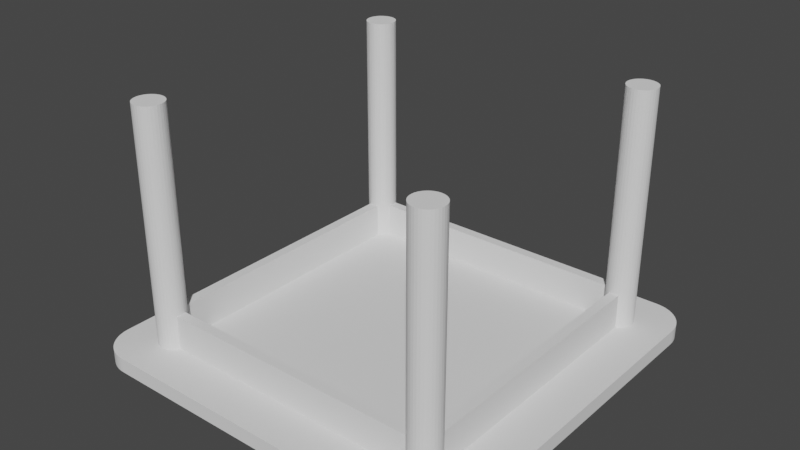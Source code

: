 # Source: blend.blend  (saved by Blender 2.83.20; exported with 4.5.12 LTS)
import bpy
from mathutils import Matrix  # noqa: F401  (used for matrix-valued properties, if any)

bpy.ops.wm.read_factory_settings(use_empty=True)
scene = bpy.context.scene
scene.name = 'Scene'

# ---- collections
col_collection = bpy.data.collections.new('Collection'); scene.collection.children.link(col_collection)

# ---- world
world_world = bpy.data.worlds.new('World'); scene.world = world_world
world_world.use_nodes = True; world_world.node_tree.nodes.clear()
_N = world_world.node_tree.nodes; _L = world_world.node_tree.links
n0 = _N.new('ShaderNodeOutputWorld'); n0.name = 'World Output'; n0.location = (300, 300)
n1 = _N.new('ShaderNodeBackground'); n1.name = 'Background'; n1.location = (10, 300)
n1.inputs[0].default_value = (0.05088, 0.05088, 0.05088, 1.0)
_L.new(n1.outputs[0], n0.inputs[0])
n0.is_active_output = True
world_world.color = (0.05088, 0.05088, 0.05088)
world_world.use_sun_shadow = False
world_world.sun_shadow_jitter_overblur = 0.0

# ---- meshes
me_006 = bpy.data.meshes.new('平面.006')
me_006.from_pydata([(-0.8232, -1.0, 0.0), (-1.0, -0.8232, 0.0), (-0.8406, -0.9991, 0.0), (-0.8577, -0.9966, 0.0), (-0.8745, -0.9924, 0.0), (-0.8909, -0.9865, 0.0), (-0.9066, -0.9791, 0.0), (-0.9214, -0.9702, 0.0), (-0.9354, -0.9599, 0.0), (-0.9482, -0.9482, 0.0), (-0.9599, -0.9354, 0.0), (-0.9702, -0.9214, 0.0), (-0.9791, -0.9066, 0.0), (-0.9865, -0.8909, 0.0), (-0.9924, -0.8745, 0.0), (-0.9966, -0.8577, 0.0), (-0.9991, -0.8406, 0.0), (1.0, -0.8232, 0.0), (0.8232, -1.0, 0.0), (0.9991, -0.8406, 0.0), (0.9966, -0.8577, 0.0), (0.9924, -0.8745, 0.0), (0.9865, -0.8909, 0.0), (0.9791, -0.9066, 0.0), (0.9702, -0.9214, 0.0), (0.9599, -0.9354, 0.0), (0.9482, -0.9482, 0.0), (0.9354, -0.9599, 0.0), (0.9214, -0.9702, 0.0), (0.9066, -0.9791, 0.0), (0.8909, -0.9865, 0.0), (0.8745, -0.9924, 0.0), (0.8577, -0.9966, 0.0), (0.8406, -0.9991, 0.0), (-1.0, 0.8232, 0.0), (-0.8232, 1.0, 0.0), (-0.9991, 0.8406, 0.0), (-0.9966, 0.8577, 0.0), (-0.9924, 0.8745, 0.0), (-0.9865, 0.8909, 0.0), (-0.9791, 0.9066, 0.0), (-0.9702, 0.9214, 0.0), (-0.9599, 0.9354, 0.0), (-0.9482, 0.9482, 0.0), (-0.9354, 0.9599, 0.0), (-0.9214, 0.9702, 0.0), (-0.9066, 0.9791, 0.0), (-0.8909, 0.9865, 0.0), (-0.8745, 0.9924, 0.0), (-0.8577, 0.9966, 0.0), (-0.8406, 0.9991, 0.0), (0.8232, 1.0, 0.0), (1.0, 0.8232, 0.0), (0.8406, 0.9991, 0.0), (0.8577, 0.9966, 0.0), (0.8745, 0.9924, 0.0), (0.8909, 0.9865, 0.0), (0.9066, 0.9791, 0.0), (0.9214, 0.9702, 0.0), (0.9354, 0.9599, 0.0), (0.9482, 0.9482, 0.0), (0.9599, 0.9354, 0.0), (0.9702, 0.9214, 0.0), (0.9791, 0.9066, 0.0), (0.9865, 0.8909, 0.0), (0.9924, 0.8745, 0.0), (0.9966, 0.8577, 0.0), (0.9991, 0.8406, 0.0), (-1.0, -0.8232, 15.0), (-0.8232, -1.0, 15.0), (-0.9991, -0.8406, 15.0), (-0.9966, -0.8577, 15.0), (-0.9924, -0.8745, 15.0), (-0.9865, -0.8909, 15.0), (-0.9791, -0.9066, 15.0), (-0.9702, -0.9214, 15.0), (-0.9599, -0.9354, 15.0), (-0.9482, -0.9482, 15.0), (-0.9354, -0.9599, 15.0), (-0.9214, -0.9702, 15.0), (-0.9066, -0.9791, 15.0), (-0.8909, -0.9865, 15.0), (-0.8745, -0.9924, 15.0), (-0.8577, -0.9966, 15.0), (-0.8406, -0.9991, 15.0), (0.8232, -1.0, 15.0), (1.0, -0.8232, 15.0), (0.8406, -0.9991, 15.0), (0.8577, -0.9966, 15.0), (0.8745, -0.9924, 15.0), (0.8909, -0.9865, 15.0), (0.9066, -0.9791, 15.0), (0.9214, -0.9702, 15.0), (0.9354, -0.9599, 15.0), (0.9482, -0.9482, 15.0), (0.9599, -0.9354, 15.0), (0.9702, -0.9214, 15.0), (0.9791, -0.9066, 15.0), (0.9865, -0.8909, 15.0), (0.9924, -0.8745, 15.0), (0.9966, -0.8577, 15.0), (0.9991, -0.8406, 15.0), (-0.8232, 1.0, 15.0), (-1.0, 0.8232, 15.0), (-0.8406, 0.9991, 15.0), (-0.8577, 0.9966, 15.0), (-0.8745, 0.9924, 15.0), (-0.8909, 0.9865, 15.0), (-0.9066, 0.9791, 15.0), (-0.9214, 0.9702, 15.0), (-0.9354, 0.9599, 15.0), (-0.9482, 0.9482, 15.0), (-0.9599, 0.9354, 15.0), (-0.9702, 0.9214, 15.0), (-0.9791, 0.9066, 15.0), (-0.9865, 0.8909, 15.0), (-0.9924, 0.8745, 15.0), (-0.9966, 0.8577, 15.0), (-0.9991, 0.8406, 15.0), (1.0, 0.8232, 15.0), (0.8232, 1.0, 15.0), (0.9991, 0.8406, 15.0), (0.9966, 0.8577, 15.0), (0.9924, 0.8745, 15.0), (0.9865, 0.8909, 15.0), (0.9791, 0.9066, 15.0), (0.9702, 0.9214, 15.0), (0.9599, 0.9354, 15.0), (0.9482, 0.9482, 15.0), (0.9354, 0.9599, 15.0), (0.9214, 0.9702, 15.0), (0.9066, 0.9791, 15.0), (0.8909, 0.9865, 15.0), (0.8745, 0.9924, 15.0), (0.8577, 0.9966, 15.0), (0.8406, 0.9991, 15.0)], [], [(0, 18, 85, 69), (68, 70, 71, 72, 73, 74, 75, 76, 77, 78, 79, 80, 81, 82, 83, 84, 69, 85, 87, 88, 89, 90, 91, 92, 93, 94, 95, 96, 97, 98, 99, 100, 101, 86, 119, 121, 122, 123, 124, 125, 126, 127, 128, 129, 130, 131, 132, 133, 134, 135, 120, 102, 104, 105, 106, 107, 108, 109, 110, 111, 112, 113, 114, 115, 116, 117, 118, 103), (17, 52, 119, 86), (51, 35, 102, 120), (0, 2, 3, 4, 5, 6, 7, 8, 9, 10, 11, 12, 13, 14, 15, 16, 1, 34, 36, 37, 38, 39, 40, 41, 42, 43, 44, 45, 46, 47, 48, 49, 50, 35, 51, 53, 54, 55, 56, 57, 58, 59, 60, 61, 62, 63, 64, 65, 66, 67, 52, 17, 19, 20, 21, 22, 23, 24, 25, 26, 27, 28, 29, 30, 31, 32, 33, 18), (34, 103, 118, 36), (36, 118, 117, 37), (37, 117, 116, 38), (38, 116, 115, 39), (39, 115, 114, 40), (40, 114, 113, 41), (41, 113, 112, 42), (42, 112, 111, 43), (43, 111, 110, 44), (44, 110, 109, 45), (45, 109, 108, 46), (46, 108, 107, 47), (47, 107, 106, 48), (48, 106, 105, 49), (49, 105, 104, 50), (50, 104, 102, 35), (119, 52, 67, 121), (121, 67, 66, 122), (122, 66, 65, 123), (123, 65, 64, 124), (124, 64, 63, 125), (125, 63, 62, 126), (126, 62, 61, 127), (127, 61, 60, 128), (128, 60, 59, 129), (129, 59, 58, 130), (130, 58, 57, 131), (131, 57, 56, 132), (132, 56, 55, 133), (133, 55, 54, 134), (134, 54, 53, 135), (135, 53, 51, 120), (17, 86, 101, 19), (19, 101, 100, 20), (20, 100, 99, 21), (21, 99, 98, 22), (22, 98, 97, 23), (23, 97, 96, 24), (24, 96, 95, 25), (25, 95, 94, 26), (26, 94, 93, 27), (27, 93, 92, 28), (28, 92, 91, 29), (29, 91, 90, 30), (30, 90, 89, 31), (31, 89, 88, 32), (32, 88, 87, 33), (33, 87, 85, 18), (68, 1, 16, 70), (70, 16, 15, 71), (71, 15, 14, 72), (72, 14, 13, 73), (73, 13, 12, 74), (74, 12, 11, 75), (75, 11, 10, 76), (76, 10, 9, 77), (77, 9, 8, 78), (78, 8, 7, 79), (79, 7, 6, 80), (80, 6, 5, 81), (81, 5, 4, 82), (82, 4, 3, 83), (83, 3, 2, 84), (84, 2, 0, 69), (34, 1, 68, 103)])
_uv = me_006.uv_layers.new(name='UV 贴图')
_uv.uv.foreach_set('vector', [0.08839, 0.0, 0.9116, 0.0, 0.9116, 0.0, 0.08839, 0.0, 0.0, 0.08839, 0.0001419, 0.07972, 0.0005661, 0.07114, 0.001269, 0.06273, 0.002243, 0.05456, 0.003479, 0.04672, 0.004965, 0.03928, 0.006688, 0.03232, 0.008629, 0.008629, 0.03232, 0.006688, 0.03928, 0.004965, 0.04672, 0.003479, 0.05456, 0.002243, 0.06273, 0.001269, 0.07114, 0.0005661, 0.07972, 0.0001419, 0.08839, 0.0, 0.9116, 0.0, 0.9203, 0.0001419, 0.9289, 0.0005661, 0.9373, 0.001269, 0.9454, 0.002243, 0.9533, 0.003479, 0.9607, 0.004965, 0.9677, 0.006688, 0.9914, 0.008629, 0.9933, 0.03232, 0.995, 0.03928, 0.9965, 0.04672, 0.9978, 0.05456, 0.9987, 0.06273, 0.9994, 0.07114, 0.9999, 0.07972, 1.0, 0.08839, 1.0, 0.9116, 0.9999, 0.9203, 0.9994, 0.9289, 0.9987, 0.9373, 0.9978, 0.9454, 0.9965, 0.9533, 0.995, 0.9607, 0.9933, 0.9677, 0.9914, 0.9914, 0.9677, 0.9933, 0.9607, 0.995, 0.9533, 0.9965, 0.9454, 0.9978, 0.9373, 0.9987, 0.9289, 0.9994, 0.9203, 0.9999, 0.9116, 1.0, 0.08839, 1.0, 0.07972, 0.9999, 0.07114, 0.9994, 0.06273, 0.9987, 0.05456, 0.9978, 0.04672, 0.9965, 0.03928, 0.995, 0.03232, 0.9933, 0.008629, 0.9914, 0.006688, 0.9677, 0.004965, 0.9607, 0.003479, 0.9533, 0.002243, 0.9454, 0.001269, 0.9373, 0.0005661, 0.9289, 0.0001419, 0.9203, 0.0, 0.9116, 1.0, 0.08839, 1.0, 0.9116, 1.0, 0.9116, 1.0, 0.08839, 0.9116, 1.0, 0.08839, 1.0, 0.08839, 1.0, 0.9116, 1.0, 0.08839, 0.0, 0.07972, 0.0001419, 0.07114, 0.0005661, 0.06273, 0.001269, 0.05456, 0.002243, 0.04672, 0.003479, 0.03928, 0.004965, 0.03232, 0.006688, 0.008629, 0.008629, 0.006688, 0.03232, 0.004965, 0.03928, 0.003479, 0.04672, 0.002243, 0.05456, 0.001269, 0.06273, 0.0005661, 0.07114, 0.0001419, 0.07972, 0.0, 0.08839, 0.0, 0.9116, 0.0001419, 0.9203, 0.0005661, 0.9289, 0.001269, 0.9373, 0.002243, 0.9454, 0.003479, 0.9533, 0.004965, 0.9607, 0.006688, 0.9677, 0.008629, 0.9914, 0.03232, 0.9933, 0.03928, 0.995, 0.04672, 0.9965, 0.05456, 0.9978, 0.06273, 0.9987, 0.07114, 0.9994, 0.07972, 0.9999, 0.08839, 1.0, 0.9116, 1.0, 0.9203, 0.9999, 0.9289, 0.9994, 0.9373, 0.9987, 0.9454, 0.9978, 0.9533, 0.9965, 0.9607, 0.995, 0.9677, 0.9933, 0.9914, 0.9914, 0.9933, 0.9677, 0.995, 0.9607, 0.9965, 0.9533, 0.9978, 0.9454, 0.9987, 0.9373, 0.9994, 0.9289, 0.9999, 0.9203, 1.0, 0.9116, 1.0, 0.08839, 0.9999, 0.07972, 0.9994, 0.07114, 0.9987, 0.06273, 0.9978, 0.05456, 0.9965, 0.04672, 0.995, 0.03928, 0.9933, 0.03232, 0.9914, 0.008629, 0.9677, 0.006688, 0.9607, 0.004965, 0.9533, 0.003479, 0.9454, 0.002243, 0.9373, 0.001269, 0.9289, 0.0005661, 0.9203, 0.0001419, 0.9116, 0.0, 0.0, 0.9116, 0.0, 0.9116, 0.0001419, 0.9203, 0.0001419, 0.9203, 0.0001419, 0.9203, 0.0001419, 0.9203, 0.0005661, 0.9289, 0.0005661, 0.9289, 0.0005661, 0.9289, 0.0005661, 0.9289, 0.001269, 0.9373, 0.001269, 0.9373, 0.001269, 0.9373, 0.001269, 0.9373, 0.002243, 0.9454, 0.002243, 0.9454, 0.002243, 0.9454, 0.002243, 0.9454, 0.003479, 0.9533, 0.003479, 0.9533, 0.003479, 0.9533, 0.003479, 0.9533, 0.004965, 0.9607, 0.004965, 0.9607, 0.004965, 0.9607, 0.004965, 0.9607, 0.006688, 0.9677, 0.006688, 0.9677, 0.006688, 0.9677, 0.006688, 0.9677, 0.008629, 0.9914, 0.008629, 0.9914, 0.008629, 0.9914, 0.008629, 0.9914, 0.03232, 0.9933, 0.03232, 0.9933, 0.03232, 0.9933, 0.03232, 0.9933, 0.03928, 0.995, 0.03928, 0.995, 0.03928, 0.995, 0.03928, 0.995, 0.04672, 0.9965, 0.04672, 0.9965, 0.04672, 0.9965, 0.04672, 0.9965, 0.05456, 0.9978, 0.05456, 0.9978, 0.05456, 0.9978, 0.05456, 0.9978, 0.06273, 0.9987, 0.06273, 0.9987, 0.06273, 0.9987, 0.06273, 0.9987, 0.07114, 0.9994, 0.07114, 0.9994, 0.07114, 0.9994, 0.07114, 0.9994, 0.07972, 0.9999, 0.07972, 0.9999, 0.07972, 0.9999, 0.07972, 0.9999, 0.08839, 1.0, 0.08839, 1.0, 1.0, 0.9116, 1.0, 0.9116, 0.9999, 0.9203, 0.9999, 0.9203, 0.9999, 0.9203, 0.9999, 0.9203, 0.9994, 0.9289, 0.9994, 0.9289, 0.9994, 0.9289, 0.9994, 0.9289, 0.9987, 0.9373, 0.9987, 0.9373, 0.9987, 0.9373, 0.9987, 0.9373, 0.9978, 0.9454, 0.9978, 0.9454, 0.9978, 0.9454, 0.9978, 0.9454, 0.9965, 0.9533, 0.9965, 0.9533, 0.9965, 0.9533, 0.9965, 0.9533, 0.995, 0.9607, 0.995, 0.9607, 0.995, 0.9607, 0.995, 0.9607, 0.9933, 0.9677, 0.9933, 0.9677, 0.9933, 0.9677, 0.9933, 0.9677, 0.9914, 0.9914, 0.9914, 0.9914, 0.9914, 0.9914, 0.9914, 0.9914, 0.9677, 0.9933, 0.9677, 0.9933, 0.9677, 0.9933, 0.9677, 0.9933, 0.9607, 0.995, 0.9607, 0.995, 0.9607, 0.995, 0.9607, 0.995, 0.9533, 0.9965, 0.9533, 0.9965, 0.9533, 0.9965, 0.9533, 0.9965, 0.9454, 0.9978, 0.9454, 0.9978, 0.9454, 0.9978, 0.9454, 0.9978, 0.9373, 0.9987, 0.9373, 0.9987, 0.9373, 0.9987, 0.9373, 0.9987, 0.9289, 0.9994, 0.9289, 0.9994, 0.9289, 0.9994, 0.9289, 0.9994, 0.9203, 0.9999, 0.9203, 0.9999, 0.9203, 0.9999, 0.9203, 0.9999, 0.9116, 1.0, 0.9116, 1.0, 1.0, 0.08839, 1.0, 0.08839, 0.9999, 0.07972, 0.9999, 0.07972, 0.9999, 0.07972, 0.9999, 0.07972, 0.9994, 0.07114, 0.9994, 0.07114, 0.9994, 0.07114, 0.9994, 0.07114, 0.9987, 0.06273, 0.9987, 0.06273, 0.9987, 0.06273, 0.9987, 0.06273, 0.9978, 0.05456, 0.9978, 0.05456, 0.9978, 0.05456, 0.9978, 0.05456, 0.9965, 0.04672, 0.9965, 0.04672, 0.9965, 0.04672, 0.9965, 0.04672, 0.995, 0.03928, 0.995, 0.03928, 0.995, 0.03928, 0.995, 0.03928, 0.9933, 0.03232, 0.9933, 0.03232, 0.9933, 0.03232, 0.9933, 0.03232, 0.9914, 0.008629, 0.9914, 0.008629, 0.9914, 0.008629, 0.9914, 0.008629, 0.9677, 0.006688, 0.9677, 0.006688, 0.9677, 0.006688, 0.9677, 0.006688, 0.9607, 0.004965, 0.9607, 0.004965, 0.9607, 0.004965, 0.9607, 0.004965, 0.9533, 0.003479, 0.9533, 0.003479, 0.9533, 0.003479, 0.9533, 0.003479, 0.9454, 0.002243, 0.9454, 0.002243, 0.9454, 0.002243, 0.9454, 0.002243, 0.9373, 0.001269, 0.9373, 0.001269, 0.9373, 0.001269, 0.9373, 0.001269, 0.9289, 0.0005661, 0.9289, 0.0005661, 0.9289, 0.0005661, 0.9289, 0.0005661, 0.9203, 0.0001419, 0.9203, 0.0001419, 0.9203, 0.0001419, 0.9203, 0.0001419, 0.9116, 0.0, 0.9116, 0.0, 0.0, 0.08839, 0.0, 0.08839, 0.0001419, 0.07972, 0.0001419, 0.07972, 0.0001419, 0.07972, 0.0001419, 0.07972, 0.0005661, 0.07114, 0.0005661, 0.07114, 0.0005661, 0.07114, 0.0005661, 0.07114, 0.001269, 0.06273, 0.001269, 0.06273, 0.001269, 0.06273, 0.001269, 0.06273, 0.002243, 0.05456, 0.002243, 0.05456, 0.002243, 0.05456, 0.002243, 0.05456, 0.003479, 0.04672, 0.003479, 0.04672, 0.003479, 0.04672, 0.003479, 0.04672, 0.004965, 0.03928, 0.004965, 0.03928, 0.004965, 0.03928, 0.004965, 0.03928, 0.006688, 0.03232, 0.006688, 0.03232, 0.006688, 0.03232, 0.006688, 0.03232, 0.008629, 0.008629, 0.008629, 0.008629, 0.008629, 0.008629, 0.008629, 0.008629, 0.03232, 0.006688, 0.03232, 0.006688, 0.03232, 0.006688, 0.03232, 0.006688, 0.03928, 0.004965, 0.03928, 0.004965, 0.03928, 0.004965, 0.03928, 0.004965, 0.04672, 0.003479, 0.04672, 0.003479, 0.04672, 0.003479, 0.04672, 0.003479, 0.05456, 0.002243, 0.05456, 0.002243, 0.05456, 0.002243, 0.05456, 0.002243, 0.06273, 0.001269, 0.06273, 0.001269, 0.06273, 0.001269, 0.06273, 0.001269, 0.07114, 0.0005661, 0.07114, 0.0005661, 0.07114, 0.0005661, 0.07114, 0.0005661, 0.07972, 0.0001419, 0.07972, 0.0001419, 0.07972, 0.0001419, 0.07972, 0.0001419, 0.08839, 0.0, 0.08839, 0.0, 0.0, 0.9116, 0.0, 0.08839, 0.0, 0.08839, 0.0, 0.9116])
me_006.use_remesh_fix_poles = True
me_006.use_remesh_preserve_attributes = False
me_006.use_mirror_vertex_groups = False
me_006.update()
me_008 = bpy.data.meshes.new('平面.008')
me_008.from_pydata([(-1.0, -1.0, 0.0), (1.0, -1.0, 0.0), (-1.0, 1.0, 0.0), (1.0, 1.0, 0.0), (-1.0, 1.0, 4.0), (-1.0, -1.0, 4.0), (1.0, -1.0, 4.0), (1.0, 1.0, 4.0), (0.9355, -0.9355, 4.0), (0.9355, -0.9355, 0.0), (0.9355, 0.9355, 4.0), (0.9355, 0.9355, 0.0), (-0.9355, 0.9355, 4.0), (-0.9355, 0.9355, 0.0), (-0.9355, -0.9355, 4.0), (-0.9355, -0.9355, 0.0)], [], [(0, 2, 13, 15, 9, 1), (5, 6, 7, 10, 8, 14), (1, 3, 7, 6), (2, 0, 5, 4), (3, 2, 4, 7), (0, 1, 6, 5), (9, 8, 10, 11), (14, 12, 10, 7, 4, 5), (1, 9, 11, 13, 2, 3), (11, 10, 12, 13), (15, 14, 8, 9), (13, 12, 14, 15)])
_uv = me_008.uv_layers.new(name='UV 贴图')
_uv.uv.foreach_set('vector', [0.0, 0.0, 0.0, 1.0, 0.03226, 0.9677, 0.03226, 0.03226, 0.9677, 0.03226, 1.0, 0.0, 0.0, 0.0, 1.0, 0.0, 1.0, 1.0, 0.9677, 0.9677, 0.9677, 0.03226, 0.03226, 0.03226, 1.0, 0.0, 1.0, 1.0, 1.0, 1.0, 1.0, 0.0, 0.0, 1.0, 0.0, 0.0, 0.0, 0.0, 0.0, 1.0, 1.0, 1.0, 0.0, 1.0, 0.0, 1.0, 1.0, 1.0, 0.0, 0.0, 1.0, 0.0, 1.0, 0.0, 0.0, 0.0, 1.0, 0.0, 1.0, 0.0, 1.0, 1.0, 1.0, 1.0, 0.03226, 0.03226, 0.03226, 0.9677, 0.9677, 0.9677, 1.0, 1.0, 0.0, 1.0, 0.0, 0.0, 1.0, 0.0, 0.9677, 0.03226, 0.9677, 0.9677, 0.03226, 0.9677, 0.0, 1.0, 1.0, 1.0, 1.0, 1.0, 1.0, 1.0, 0.0, 1.0, 0.0, 1.0, 0.0, 0.0, 0.0, 0.0, 1.0, 0.0, 1.0, 0.0, 0.0, 1.0, 0.0, 1.0, 0.0, 0.0, 0.0, 0.0])
me_008.use_remesh_fix_poles = True
me_008.use_remesh_preserve_attributes = False
me_008.use_mirror_vertex_groups = False
me_008.update()
me_007 = bpy.data.meshes.new('柱体.007')
me_007.from_pydata([(0.0, 1.0, -1.0), (0.0, 1.0, 1.0), (0.1951, 0.9808, -1.0), (0.1951, 0.9808, 1.0), (0.3827, 0.9239, -1.0), (0.3827, 0.9239, 1.0), (0.5556, 0.8315, -1.0), (0.5556, 0.8315, 1.0), (0.7071, 0.7071, -1.0), (0.7071, 0.7071, 1.0), (0.8315, 0.5556, -1.0), (0.8315, 0.5556, 1.0), (0.9239, 0.3827, -1.0), (0.9239, 0.3827, 1.0), (0.9808, 0.1951, -1.0), (0.9808, 0.1951, 1.0), (1.0, 7.55e-08, -1.0), (1.0, 7.55e-08, 1.0), (0.9808, -0.1951, -1.0), (0.9808, -0.1951, 1.0), (0.9239, -0.3827, -1.0), (0.9239, -0.3827, 1.0), (0.8315, -0.5556, -1.0), (0.8315, -0.5556, 1.0), (0.7071, -0.7071, -1.0), (0.7071, -0.7071, 1.0), (0.5556, -0.8315, -1.0), (0.5556, -0.8315, 1.0), (0.3827, -0.9239, -1.0), (0.3827, -0.9239, 1.0), (0.1951, -0.9808, -1.0), (0.1951, -0.9808, 1.0), (-3.258e-07, -1.0, -1.0), (-3.258e-07, -1.0, 1.0), (-0.1951, -0.9808, -1.0), (-0.1951, -0.9808, 1.0), (-0.3827, -0.9239, -1.0), (-0.3827, -0.9239, 1.0), (-0.5556, -0.8315, -1.0), (-0.5556, -0.8315, 1.0), (-0.7071, -0.7071, -1.0), (-0.7071, -0.7071, 1.0), (-0.8315, -0.5556, -1.0), (-0.8315, -0.5556, 1.0), (-0.9239, -0.3827, -1.0), (-0.9239, -0.3827, 1.0), (-0.9808, -0.1951, -1.0), (-0.9808, -0.1951, 1.0), (-1.0, 9.656e-07, -1.0), (-1.0, 9.656e-07, 1.0), (-0.9808, 0.1951, -1.0), (-0.9808, 0.1951, 1.0), (-0.9239, 0.3827, -1.0), (-0.9239, 0.3827, 1.0), (-0.8315, 0.5556, -1.0), (-0.8315, 0.5556, 1.0), (-0.7071, 0.7071, -1.0), (-0.7071, 0.7071, 1.0), (-0.5556, 0.8315, -1.0), (-0.5556, 0.8315, 1.0), (-0.3827, 0.9239, -1.0), (-0.3827, 0.9239, 1.0), (-0.1951, 0.9808, -1.0), (-0.1951, 0.9808, 1.0), (-20.0, 21.0, -1.0), (-20.0, 21.0, 1.0), (-19.8, 20.98, -1.0), (-19.8, 20.98, 1.0), (-19.62, 20.92, -1.0), (-19.62, 20.92, 1.0), (-19.44, 20.83, -1.0), (-19.44, 20.83, 1.0), (-19.29, 20.71, -1.0), (-19.29, 20.71, 1.0), (-19.17, 20.56, -1.0), (-19.17, 20.56, 1.0), (-19.08, 20.38, -1.0), (-19.08, 20.38, 1.0), (-19.02, 20.2, -1.0), (-19.02, 20.2, 1.0), (-19.0, 20.0, -1.0), (-19.0, 20.0, 1.0), (-19.02, 19.8, -1.0), (-19.02, 19.8, 1.0), (-19.08, 19.62, -1.0), (-19.08, 19.62, 1.0), (-19.17, 19.44, -1.0), (-19.17, 19.44, 1.0), (-19.29, 19.29, -1.0), (-19.29, 19.29, 1.0), (-19.44, 19.17, -1.0), (-19.44, 19.17, 1.0), (-19.62, 19.08, -1.0), (-19.62, 19.08, 1.0), (-19.8, 19.02, -1.0), (-19.8, 19.02, 1.0), (-20.0, 19.0, -1.0), (-20.0, 19.0, 1.0), (-20.2, 19.02, -1.0), (-20.2, 19.02, 1.0), (-20.38, 19.08, -1.0), (-20.38, 19.08, 1.0), (-20.56, 19.17, -1.0), (-20.56, 19.17, 1.0), (-20.71, 19.29, -1.0), (-20.71, 19.29, 1.0), (-20.83, 19.44, -1.0), (-20.83, 19.44, 1.0), (-20.92, 19.62, -1.0), (-20.92, 19.62, 1.0), (-20.98, 19.8, -1.0), (-20.98, 19.8, 1.0), (-21.0, 20.0, -1.0), (-21.0, 20.0, 1.0), (-20.98, 20.2, -1.0), (-20.98, 20.2, 1.0), (-20.92, 20.38, -1.0), (-20.92, 20.38, 1.0), (-20.83, 20.56, -1.0), (-20.83, 20.56, 1.0), (-20.71, 20.71, -1.0), (-20.71, 20.71, 1.0), (-20.56, 20.83, -1.0), (-20.56, 20.83, 1.0), (-20.38, 20.92, -1.0), (-20.38, 20.92, 1.0), (-20.2, 20.98, -1.0), (-20.2, 20.98, 1.0), (-20.0, 1.0, -1.0), (-20.0, 1.0, 1.0), (-19.8, 0.9808, -1.0), (-19.8, 0.9808, 1.0), (-19.62, 0.9239, -1.0), (-19.62, 0.9239, 1.0), (-19.44, 0.8315, -1.0), (-19.44, 0.8315, 1.0), (-19.29, 0.7071, -1.0), (-19.29, 0.7071, 1.0), (-19.17, 0.5556, -1.0), (-19.17, 0.5556, 1.0), (-19.08, 0.3827, -1.0), (-19.08, 0.3827, 1.0), (-19.02, 0.1951, -1.0), (-19.02, 0.1951, 1.0), (-19.0, 7.55e-08, -1.0), (-19.0, 7.55e-08, 1.0), (-19.02, -0.1951, -1.0), (-19.02, -0.1951, 1.0), (-19.08, -0.3827, -1.0), (-19.08, -0.3827, 1.0), (-19.17, -0.5556, -1.0), (-19.17, -0.5556, 1.0), (-19.29, -0.7071, -1.0), (-19.29, -0.7071, 1.0), (-19.44, -0.8315, -1.0), (-19.44, -0.8315, 1.0), (-19.62, -0.9239, -1.0), (-19.62, -0.9239, 1.0), (-19.8, -0.9808, -1.0), (-19.8, -0.9808, 1.0), (-20.0, -1.0, -1.0), (-20.0, -1.0, 1.0), (-20.2, -0.9808, -1.0), (-20.2, -0.9808, 1.0), (-20.38, -0.9239, -1.0), (-20.38, -0.9239, 1.0), (-20.56, -0.8315, -1.0), (-20.56, -0.8315, 1.0), (-20.71, -0.7071, -1.0), (-20.71, -0.7071, 1.0), (-20.83, -0.5556, -1.0), (-20.83, -0.5556, 1.0), (-20.92, -0.3827, -1.0), (-20.92, -0.3827, 1.0), (-20.98, -0.1951, -1.0), (-20.98, -0.1951, 1.0), (-21.0, 9.656e-07, -1.0), (-21.0, 9.656e-07, 1.0), (-20.98, 0.1951, -1.0), (-20.98, 0.1951, 1.0), (-20.92, 0.3827, -1.0), (-20.92, 0.3827, 1.0), (-20.83, 0.5556, -1.0), (-20.83, 0.5556, 1.0), (-20.71, 0.7071, -1.0), (-20.71, 0.7071, 1.0), (-20.56, 0.8315, -1.0), (-20.56, 0.8315, 1.0), (-20.38, 0.9239, -1.0), (-20.38, 0.9239, 1.0), (-20.2, 0.9808, -1.0), (-20.2, 0.9808, 1.0), (0.0, 21.0, -1.0), (0.0, 21.0, 1.0), (0.1951, 20.98, -1.0), (0.1951, 20.98, 1.0), (0.3827, 20.92, -1.0), (0.3827, 20.92, 1.0), (0.5556, 20.83, -1.0), (0.5556, 20.83, 1.0), (0.7071, 20.71, -1.0), (0.7071, 20.71, 1.0), (0.8315, 20.56, -1.0), (0.8315, 20.56, 1.0), (0.9239, 20.38, -1.0), (0.9239, 20.38, 1.0), (0.9808, 20.2, -1.0), (0.9808, 20.2, 1.0), (1.0, 20.0, -1.0), (1.0, 20.0, 1.0), (0.9808, 19.8, -1.0), (0.9808, 19.8, 1.0), (0.9239, 19.62, -1.0), (0.9239, 19.62, 1.0), (0.8315, 19.44, -1.0), (0.8315, 19.44, 1.0), (0.7071, 19.29, -1.0), (0.7071, 19.29, 1.0), (0.5556, 19.17, -1.0), (0.5556, 19.17, 1.0), (0.3827, 19.08, -1.0), (0.3827, 19.08, 1.0), (0.1951, 19.02, -1.0), (0.1951, 19.02, 1.0), (-3.258e-07, 19.0, -1.0), (-3.258e-07, 19.0, 1.0), (-0.1951, 19.02, -1.0), (-0.1951, 19.02, 1.0), (-0.3827, 19.08, -1.0), (-0.3827, 19.08, 1.0), (-0.5556, 19.17, -1.0), (-0.5556, 19.17, 1.0), (-0.7071, 19.29, -1.0), (-0.7071, 19.29, 1.0), (-0.8315, 19.44, -1.0), (-0.8315, 19.44, 1.0), (-0.9239, 19.62, -1.0), (-0.9239, 19.62, 1.0), (-0.9808, 19.8, -1.0), (-0.9808, 19.8, 1.0), (-1.0, 20.0, -1.0), (-1.0, 20.0, 1.0), (-0.9808, 20.2, -1.0), (-0.9808, 20.2, 1.0), (-0.9239, 20.38, -1.0), (-0.9239, 20.38, 1.0), (-0.8315, 20.56, -1.0), (-0.8315, 20.56, 1.0), (-0.7071, 20.71, -1.0), (-0.7071, 20.71, 1.0), (-0.5556, 20.83, -1.0), (-0.5556, 20.83, 1.0), (-0.3827, 20.92, -1.0), (-0.3827, 20.92, 1.0), (-0.1951, 20.98, -1.0), (-0.1951, 20.98, 1.0)], [], [(0, 1, 3, 2), (2, 3, 5, 4), (4, 5, 7, 6), (6, 7, 9, 8), (8, 9, 11, 10), (10, 11, 13, 12), (12, 13, 15, 14), (14, 15, 17, 16), (16, 17, 19, 18), (18, 19, 21, 20), (20, 21, 23, 22), (22, 23, 25, 24), (24, 25, 27, 26), (26, 27, 29, 28), (28, 29, 31, 30), (30, 31, 33, 32), (32, 33, 35, 34), (34, 35, 37, 36), (36, 37, 39, 38), (38, 39, 41, 40), (40, 41, 43, 42), (42, 43, 45, 44), (44, 45, 47, 46), (46, 47, 49, 48), (48, 49, 51, 50), (50, 51, 53, 52), (52, 53, 55, 54), (54, 55, 57, 56), (56, 57, 59, 58), (58, 59, 61, 60), (3, 1, 63, 61, 59, 57, 55, 53, 51, 49, 47, 45, 43, 41, 39, 37, 35, 33, 31, 29, 27, 25, 23, 21, 19, 17, 15, 13, 11, 9, 7, 5), (60, 61, 63, 62), (62, 63, 1, 0), (0, 2, 4, 6, 8, 10, 12, 14, 16, 18, 20, 22, 24, 26, 28, 30, 32, 34, 36, 38, 40, 42, 44, 46, 48, 50, 52, 54, 56, 58, 60, 62), (64, 65, 67, 66), (66, 67, 69, 68), (68, 69, 71, 70), (70, 71, 73, 72), (72, 73, 75, 74), (74, 75, 77, 76), (76, 77, 79, 78), (78, 79, 81, 80), (80, 81, 83, 82), (82, 83, 85, 84), (84, 85, 87, 86), (86, 87, 89, 88), (88, 89, 91, 90), (90, 91, 93, 92), (92, 93, 95, 94), (94, 95, 97, 96), (96, 97, 99, 98), (98, 99, 101, 100), (100, 101, 103, 102), (102, 103, 105, 104), (104, 105, 107, 106), (106, 107, 109, 108), (108, 109, 111, 110), (110, 111, 113, 112), (112, 113, 115, 114), (114, 115, 117, 116), (116, 117, 119, 118), (118, 119, 121, 120), (120, 121, 123, 122), (122, 123, 125, 124), (67, 65, 127, 125, 123, 121, 119, 117, 115, 113, 111, 109, 107, 105, 103, 101, 99, 97, 95, 93, 91, 89, 87, 85, 83, 81, 79, 77, 75, 73, 71, 69), (124, 125, 127, 126), (126, 127, 65, 64), (64, 66, 68, 70, 72, 74, 76, 78, 80, 82, 84, 86, 88, 90, 92, 94, 96, 98, 100, 102, 104, 106, 108, 110, 112, 114, 116, 118, 120, 122, 124, 126), (128, 129, 131, 130), (130, 131, 133, 132), (132, 133, 135, 134), (134, 135, 137, 136), (136, 137, 139, 138), (138, 139, 141, 140), (140, 141, 143, 142), (142, 143, 145, 144), (144, 145, 147, 146), (146, 147, 149, 148), (148, 149, 151, 150), (150, 151, 153, 152), (152, 153, 155, 154), (154, 155, 157, 156), (156, 157, 159, 158), (158, 159, 161, 160), (160, 161, 163, 162), (162, 163, 165, 164), (164, 165, 167, 166), (166, 167, 169, 168), (168, 169, 171, 170), (170, 171, 173, 172), (172, 173, 175, 174), (174, 175, 177, 176), (176, 177, 179, 178), (178, 179, 181, 180), (180, 181, 183, 182), (182, 183, 185, 184), (184, 185, 187, 186), (186, 187, 189, 188), (131, 129, 191, 189, 187, 185, 183, 181, 179, 177, 175, 173, 171, 169, 167, 165, 163, 161, 159, 157, 155, 153, 151, 149, 147, 145, 143, 141, 139, 137, 135, 133), (188, 189, 191, 190), (190, 191, 129, 128), (128, 130, 132, 134, 136, 138, 140, 142, 144, 146, 148, 150, 152, 154, 156, 158, 160, 162, 164, 166, 168, 170, 172, 174, 176, 178, 180, 182, 184, 186, 188, 190), (192, 193, 195, 194), (194, 195, 197, 196), (196, 197, 199, 198), (198, 199, 201, 200), (200, 201, 203, 202), (202, 203, 205, 204), (204, 205, 207, 206), (206, 207, 209, 208), (208, 209, 211, 210), (210, 211, 213, 212), (212, 213, 215, 214), (214, 215, 217, 216), (216, 217, 219, 218), (218, 219, 221, 220), (220, 221, 223, 222), (222, 223, 225, 224), (224, 225, 227, 226), (226, 227, 229, 228), (228, 229, 231, 230), (230, 231, 233, 232), (232, 233, 235, 234), (234, 235, 237, 236), (236, 237, 239, 238), (238, 239, 241, 240), (240, 241, 243, 242), (242, 243, 245, 244), (244, 245, 247, 246), (246, 247, 249, 248), (248, 249, 251, 250), (250, 251, 253, 252), (195, 193, 255, 253, 251, 249, 247, 245, 243, 241, 239, 237, 235, 233, 231, 229, 227, 225, 223, 221, 219, 217, 215, 213, 211, 209, 207, 205, 203, 201, 199, 197), (252, 253, 255, 254), (254, 255, 193, 192), (192, 194, 196, 198, 200, 202, 204, 206, 208, 210, 212, 214, 216, 218, 220, 222, 224, 226, 228, 230, 232, 234, 236, 238, 240, 242, 244, 246, 248, 250, 252, 254)])
_uv = me_007.uv_layers.new(name='UV 贴图')
_uv.uv.foreach_set('vector', [1.0, 0.5, 1.0, 1.0, 0.9688, 1.0, 0.9688, 0.5, 0.9688, 0.5, 0.9688, 1.0, 0.9375, 1.0, 0.9375, 0.5, 0.9375, 0.5, 0.9375, 1.0, 0.9062, 1.0, 0.9062, 0.5, 0.9062, 0.5, 0.9062, 1.0, 0.875, 1.0, 0.875, 0.5, 0.875, 0.5, 0.875, 1.0, 0.8438, 1.0, 0.8438, 0.5, 0.8438, 0.5, 0.8438, 1.0, 0.8125, 1.0, 0.8125, 0.5, 0.8125, 0.5, 0.8125, 1.0, 0.7812, 1.0, 0.7812, 0.5, 0.7812, 0.5, 0.7812, 1.0, 0.75, 1.0, 0.75, 0.5, 0.75, 0.5, 0.75, 1.0, 0.7188, 1.0, 0.7188, 0.5, 0.7188, 0.5, 0.7188, 1.0, 0.6875, 1.0, 0.6875, 0.5, 0.6875, 0.5, 0.6875, 1.0, 0.6562, 1.0, 0.6562, 0.5, 0.6562, 0.5, 0.6562, 1.0, 0.625, 1.0, 0.625, 0.5, 0.625, 0.5, 0.625, 1.0, 0.5938, 1.0, 0.5938, 0.5, 0.5938, 0.5, 0.5938, 1.0, 0.5625, 1.0, 0.5625, 0.5, 0.5625, 0.5, 0.5625, 1.0, 0.5312, 1.0, 0.5312, 0.5, 0.5312, 0.5, 0.5312, 1.0, 0.5, 1.0, 0.5, 0.5, 0.5, 0.5, 0.5, 1.0, 0.4688, 1.0, 0.4688, 0.5, 0.4688, 0.5, 0.4688, 1.0, 0.4375, 1.0, 0.4375, 0.5, 0.4375, 0.5, 0.4375, 1.0, 0.4062, 1.0, 0.4062, 0.5, 0.4062, 0.5, 0.4062, 1.0, 0.375, 1.0, 0.375, 0.5, 0.375, 0.5, 0.375, 1.0, 0.3438, 1.0, 0.3438, 0.5, 0.3438, 0.5, 0.3438, 1.0, 0.3125, 1.0, 0.3125, 0.5, 0.3125, 0.5, 0.3125, 1.0, 0.2812, 1.0, 0.2812, 0.5, 0.2812, 0.5, 0.2812, 1.0, 0.25, 1.0, 0.25, 0.5, 0.25, 0.5, 0.25, 1.0, 0.2188, 1.0, 0.2188, 0.5, 0.2188, 0.5, 0.2188, 1.0, 0.1875, 1.0, 0.1875, 0.5, 0.1875, 0.5, 0.1875, 1.0, 0.1562, 1.0, 0.1562, 0.5, 0.1562, 0.5, 0.1562, 1.0, 0.125, 1.0, 0.125, 0.5, 0.125, 0.5, 0.125, 1.0, 0.09375, 1.0, 0.09375, 0.5, 0.09375, 0.5, 0.09375, 1.0, 0.0625, 1.0, 0.0625, 0.5, 0.2968, 0.4854, 0.25, 0.49, 0.2032, 0.4854, 0.1582, 0.4717, 0.1167, 0.4496, 0.08029, 0.4197, 0.05045, 0.3833, 0.02827, 0.3418, 0.01461, 0.2968, 0.01, 0.25, 0.01461, 0.2032, 0.02827, 0.1582, 0.05045, 0.1167, 0.08029, 0.08029, 0.1167, 0.05045, 0.1582, 0.02827, 0.2032, 0.01461, 0.25, 0.01, 0.2968, 0.01461, 0.3418, 0.02827, 0.3833, 0.05045, 0.4197, 0.08029, 0.4496, 0.1167, 0.4717, 0.1582, 0.4854, 0.2032, 0.49, 0.25, 0.4854, 0.2968, 0.4717, 0.3418, 0.4496, 0.3833, 0.4197, 0.4197, 0.3833, 0.4496, 0.3418, 0.4717, 0.0625, 0.5, 0.0625, 1.0, 0.03125, 1.0, 0.03125, 0.5, 0.03125, 0.5, 0.03125, 1.0, 0.0, 1.0, 0.0, 0.5, 0.75, 0.49, 0.7968, 0.4854, 0.8418, 0.4717, 0.8833, 0.4496, 0.9197, 0.4197, 0.9496, 0.3833, 0.9717, 0.3418, 0.9854, 0.2968, 0.99, 0.25, 0.9854, 0.2032, 0.9717, 0.1582, 0.9496, 0.1167, 0.9197, 0.08029, 0.8833, 0.05045, 0.8418, 0.02827, 0.7968, 0.01461, 0.75, 0.01, 0.7032, 0.01461, 0.6582, 0.02827, 0.6167, 0.05045, 0.5803, 0.08029, 0.5504, 0.1167, 0.5283, 0.1582, 0.5146, 0.2032, 0.51, 0.25, 0.5146, 0.2968, 0.5283, 0.3418, 0.5504, 0.3833, 0.5803, 0.4197, 0.6167, 0.4496, 0.6582, 0.4717, 0.7032, 0.4854, 1.0, 0.5, 1.0, 1.0, 0.9688, 1.0, 0.9688, 0.5, 0.9688, 0.5, 0.9688, 1.0, 0.9375, 1.0, 0.9375, 0.5, 0.9375, 0.5, 0.9375, 1.0, 0.9062, 1.0, 0.9062, 0.5, 0.9062, 0.5, 0.9062, 1.0, 0.875, 1.0, 0.875, 0.5, 0.875, 0.5, 0.875, 1.0, 0.8438, 1.0, 0.8438, 0.5, 0.8438, 0.5, 0.8438, 1.0, 0.8125, 1.0, 0.8125, 0.5, 0.8125, 0.5, 0.8125, 1.0, 0.7812, 1.0, 0.7812, 0.5, 0.7812, 0.5, 0.7812, 1.0, 0.75, 1.0, 0.75, 0.5, 0.75, 0.5, 0.75, 1.0, 0.7188, 1.0, 0.7188, 0.5, 0.7188, 0.5, 0.7188, 1.0, 0.6875, 1.0, 0.6875, 0.5, 0.6875, 0.5, 0.6875, 1.0, 0.6562, 1.0, 0.6562, 0.5, 0.6562, 0.5, 0.6562, 1.0, 0.625, 1.0, 0.625, 0.5, 0.625, 0.5, 0.625, 1.0, 0.5938, 1.0, 0.5938, 0.5, 0.5938, 0.5, 0.5938, 1.0, 0.5625, 1.0, 0.5625, 0.5, 0.5625, 0.5, 0.5625, 1.0, 0.5312, 1.0, 0.5312, 0.5, 0.5312, 0.5, 0.5312, 1.0, 0.5, 1.0, 0.5, 0.5, 0.5, 0.5, 0.5, 1.0, 0.4688, 1.0, 0.4688, 0.5, 0.4688, 0.5, 0.4688, 1.0, 0.4375, 1.0, 0.4375, 0.5, 0.4375, 0.5, 0.4375, 1.0, 0.4062, 1.0, 0.4062, 0.5, 0.4062, 0.5, 0.4062, 1.0, 0.375, 1.0, 0.375, 0.5, 0.375, 0.5, 0.375, 1.0, 0.3438, 1.0, 0.3438, 0.5, 0.3438, 0.5, 0.3438, 1.0, 0.3125, 1.0, 0.3125, 0.5, 0.3125, 0.5, 0.3125, 1.0, 0.2812, 1.0, 0.2812, 0.5, 0.2812, 0.5, 0.2812, 1.0, 0.25, 1.0, 0.25, 0.5, 0.25, 0.5, 0.25, 1.0, 0.2188, 1.0, 0.2188, 0.5, 0.2188, 0.5, 0.2188, 1.0, 0.1875, 1.0, 0.1875, 0.5, 0.1875, 0.5, 0.1875, 1.0, 0.1562, 1.0, 0.1562, 0.5, 0.1562, 0.5, 0.1562, 1.0, 0.125, 1.0, 0.125, 0.5, 0.125, 0.5, 0.125, 1.0, 0.09375, 1.0, 0.09375, 0.5, 0.09375, 0.5, 0.09375, 1.0, 0.0625, 1.0, 0.0625, 0.5, 0.2968, 0.4854, 0.25, 0.49, 0.2032, 0.4854, 0.1582, 0.4717, 0.1167, 0.4496, 0.08029, 0.4197, 0.05045, 0.3833, 0.02827, 0.3418, 0.01461, 0.2968, 0.01, 0.25, 0.01461, 0.2032, 0.02827, 0.1582, 0.05045, 0.1167, 0.08029, 0.08029, 0.1167, 0.05045, 0.1582, 0.02827, 0.2032, 0.01461, 0.25, 0.01, 0.2968, 0.01461, 0.3418, 0.02827, 0.3833, 0.05045, 0.4197, 0.08029, 0.4496, 0.1167, 0.4717, 0.1582, 0.4854, 0.2032, 0.49, 0.25, 0.4854, 0.2968, 0.4717, 0.3418, 0.4496, 0.3833, 0.4197, 0.4197, 0.3833, 0.4496, 0.3418, 0.4717, 0.0625, 0.5, 0.0625, 1.0, 0.03125, 1.0, 0.03125, 0.5, 0.03125, 0.5, 0.03125, 1.0, 0.0, 1.0, 0.0, 0.5, 0.75, 0.49, 0.7968, 0.4854, 0.8418, 0.4717, 0.8833, 0.4496, 0.9197, 0.4197, 0.9496, 0.3833, 0.9717, 0.3418, 0.9854, 0.2968, 0.99, 0.25, 0.9854, 0.2032, 0.9717, 0.1582, 0.9496, 0.1167, 0.9197, 0.08029, 0.8833, 0.05045, 0.8418, 0.02827, 0.7968, 0.01461, 0.75, 0.01, 0.7032, 0.01461, 0.6582, 0.02827, 0.6167, 0.05045, 0.5803, 0.08029, 0.5504, 0.1167, 0.5283, 0.1582, 0.5146, 0.2032, 0.51, 0.25, 0.5146, 0.2968, 0.5283, 0.3418, 0.5504, 0.3833, 0.5803, 0.4197, 0.6167, 0.4496, 0.6582, 0.4717, 0.7032, 0.4854, 1.0, 0.5, 1.0, 1.0, 0.9688, 1.0, 0.9688, 0.5, 0.9688, 0.5, 0.9688, 1.0, 0.9375, 1.0, 0.9375, 0.5, 0.9375, 0.5, 0.9375, 1.0, 0.9062, 1.0, 0.9062, 0.5, 0.9062, 0.5, 0.9062, 1.0, 0.875, 1.0, 0.875, 0.5, 0.875, 0.5, 0.875, 1.0, 0.8438, 1.0, 0.8438, 0.5, 0.8438, 0.5, 0.8438, 1.0, 0.8125, 1.0, 0.8125, 0.5, 0.8125, 0.5, 0.8125, 1.0, 0.7812, 1.0, 0.7812, 0.5, 0.7812, 0.5, 0.7812, 1.0, 0.75, 1.0, 0.75, 0.5, 0.75, 0.5, 0.75, 1.0, 0.7188, 1.0, 0.7188, 0.5, 0.7188, 0.5, 0.7188, 1.0, 0.6875, 1.0, 0.6875, 0.5, 0.6875, 0.5, 0.6875, 1.0, 0.6562, 1.0, 0.6562, 0.5, 0.6562, 0.5, 0.6562, 1.0, 0.625, 1.0, 0.625, 0.5, 0.625, 0.5, 0.625, 1.0, 0.5938, 1.0, 0.5938, 0.5, 0.5938, 0.5, 0.5938, 1.0, 0.5625, 1.0, 0.5625, 0.5, 0.5625, 0.5, 0.5625, 1.0, 0.5312, 1.0, 0.5312, 0.5, 0.5312, 0.5, 0.5312, 1.0, 0.5, 1.0, 0.5, 0.5, 0.5, 0.5, 0.5, 1.0, 0.4688, 1.0, 0.4688, 0.5, 0.4688, 0.5, 0.4688, 1.0, 0.4375, 1.0, 0.4375, 0.5, 0.4375, 0.5, 0.4375, 1.0, 0.4062, 1.0, 0.4062, 0.5, 0.4062, 0.5, 0.4062, 1.0, 0.375, 1.0, 0.375, 0.5, 0.375, 0.5, 0.375, 1.0, 0.3438, 1.0, 0.3438, 0.5, 0.3438, 0.5, 0.3438, 1.0, 0.3125, 1.0, 0.3125, 0.5, 0.3125, 0.5, 0.3125, 1.0, 0.2812, 1.0, 0.2812, 0.5, 0.2812, 0.5, 0.2812, 1.0, 0.25, 1.0, 0.25, 0.5, 0.25, 0.5, 0.25, 1.0, 0.2188, 1.0, 0.2188, 0.5, 0.2188, 0.5, 0.2188, 1.0, 0.1875, 1.0, 0.1875, 0.5, 0.1875, 0.5, 0.1875, 1.0, 0.1562, 1.0, 0.1562, 0.5, 0.1562, 0.5, 0.1562, 1.0, 0.125, 1.0, 0.125, 0.5, 0.125, 0.5, 0.125, 1.0, 0.09375, 1.0, 0.09375, 0.5, 0.09375, 0.5, 0.09375, 1.0, 0.0625, 1.0, 0.0625, 0.5, 0.2968, 0.4854, 0.25, 0.49, 0.2032, 0.4854, 0.1582, 0.4717, 0.1167, 0.4496, 0.08029, 0.4197, 0.05045, 0.3833, 0.02827, 0.3418, 0.01461, 0.2968, 0.01, 0.25, 0.01461, 0.2032, 0.02827, 0.1582, 0.05045, 0.1167, 0.08029, 0.08029, 0.1167, 0.05045, 0.1582, 0.02827, 0.2032, 0.01461, 0.25, 0.01, 0.2968, 0.01461, 0.3418, 0.02827, 0.3833, 0.05045, 0.4197, 0.08029, 0.4496, 0.1167, 0.4717, 0.1582, 0.4854, 0.2032, 0.49, 0.25, 0.4854, 0.2968, 0.4717, 0.3418, 0.4496, 0.3833, 0.4197, 0.4197, 0.3833, 0.4496, 0.3418, 0.4717, 0.0625, 0.5, 0.0625, 1.0, 0.03125, 1.0, 0.03125, 0.5, 0.03125, 0.5, 0.03125, 1.0, 0.0, 1.0, 0.0, 0.5, 0.75, 0.49, 0.7968, 0.4854, 0.8418, 0.4717, 0.8833, 0.4496, 0.9197, 0.4197, 0.9496, 0.3833, 0.9717, 0.3418, 0.9854, 0.2968, 0.99, 0.25, 0.9854, 0.2032, 0.9717, 0.1582, 0.9496, 0.1167, 0.9197, 0.08029, 0.8833, 0.05045, 0.8418, 0.02827, 0.7968, 0.01461, 0.75, 0.01, 0.7032, 0.01461, 0.6582, 0.02827, 0.6167, 0.05045, 0.5803, 0.08029, 0.5504, 0.1167, 0.5283, 0.1582, 0.5146, 0.2032, 0.51, 0.25, 0.5146, 0.2968, 0.5283, 0.3418, 0.5504, 0.3833, 0.5803, 0.4197, 0.6167, 0.4496, 0.6582, 0.4717, 0.7032, 0.4854, 1.0, 0.5, 1.0, 1.0, 0.9688, 1.0, 0.9688, 0.5, 0.9688, 0.5, 0.9688, 1.0, 0.9375, 1.0, 0.9375, 0.5, 0.9375, 0.5, 0.9375, 1.0, 0.9062, 1.0, 0.9062, 0.5, 0.9062, 0.5, 0.9062, 1.0, 0.875, 1.0, 0.875, 0.5, 0.875, 0.5, 0.875, 1.0, 0.8438, 1.0, 0.8438, 0.5, 0.8438, 0.5, 0.8438, 1.0, 0.8125, 1.0, 0.8125, 0.5, 0.8125, 0.5, 0.8125, 1.0, 0.7812, 1.0, 0.7812, 0.5, 0.7812, 0.5, 0.7812, 1.0, 0.75, 1.0, 0.75, 0.5, 0.75, 0.5, 0.75, 1.0, 0.7188, 1.0, 0.7188, 0.5, 0.7188, 0.5, 0.7188, 1.0, 0.6875, 1.0, 0.6875, 0.5, 0.6875, 0.5, 0.6875, 1.0, 0.6562, 1.0, 0.6562, 0.5, 0.6562, 0.5, 0.6562, 1.0, 0.625, 1.0, 0.625, 0.5, 0.625, 0.5, 0.625, 1.0, 0.5938, 1.0, 0.5938, 0.5, 0.5938, 0.5, 0.5938, 1.0, 0.5625, 1.0, 0.5625, 0.5, 0.5625, 0.5, 0.5625, 1.0, 0.5312, 1.0, 0.5312, 0.5, 0.5312, 0.5, 0.5312, 1.0, 0.5, 1.0, 0.5, 0.5, 0.5, 0.5, 0.5, 1.0, 0.4688, 1.0, 0.4688, 0.5, 0.4688, 0.5, 0.4688, 1.0, 0.4375, 1.0, 0.4375, 0.5, 0.4375, 0.5, 0.4375, 1.0, 0.4062, 1.0, 0.4062, 0.5, 0.4062, 0.5, 0.4062, 1.0, 0.375, 1.0, 0.375, 0.5, 0.375, 0.5, 0.375, 1.0, 0.3438, 1.0, 0.3438, 0.5, 0.3438, 0.5, 0.3438, 1.0, 0.3125, 1.0, 0.3125, 0.5, 0.3125, 0.5, 0.3125, 1.0, 0.2812, 1.0, 0.2812, 0.5, 0.2812, 0.5, 0.2812, 1.0, 0.25, 1.0, 0.25, 0.5, 0.25, 0.5, 0.25, 1.0, 0.2188, 1.0, 0.2188, 0.5, 0.2188, 0.5, 0.2188, 1.0, 0.1875, 1.0, 0.1875, 0.5, 0.1875, 0.5, 0.1875, 1.0, 0.1562, 1.0, 0.1562, 0.5, 0.1562, 0.5, 0.1562, 1.0, 0.125, 1.0, 0.125, 0.5, 0.125, 0.5, 0.125, 1.0, 0.09375, 1.0, 0.09375, 0.5, 0.09375, 0.5, 0.09375, 1.0, 0.0625, 1.0, 0.0625, 0.5, 0.2968, 0.4854, 0.25, 0.49, 0.2032, 0.4854, 0.1582, 0.4717, 0.1167, 0.4496, 0.08029, 0.4197, 0.05045, 0.3833, 0.02827, 0.3418, 0.01461, 0.2968, 0.01, 0.25, 0.01461, 0.2032, 0.02827, 0.1582, 0.05045, 0.1167, 0.08029, 0.08029, 0.1167, 0.05045, 0.1582, 0.02827, 0.2032, 0.01461, 0.25, 0.01, 0.2968, 0.01461, 0.3418, 0.02827, 0.3833, 0.05045, 0.4197, 0.08029, 0.4496, 0.1167, 0.4717, 0.1582, 0.4854, 0.2032, 0.49, 0.25, 0.4854, 0.2968, 0.4717, 0.3418, 0.4496, 0.3833, 0.4197, 0.4197, 0.3833, 0.4496, 0.3418, 0.4717, 0.0625, 0.5, 0.0625, 1.0, 0.03125, 1.0, 0.03125, 0.5, 0.03125, 0.5, 0.03125, 1.0, 0.0, 1.0, 0.0, 0.5, 0.75, 0.49, 0.7968, 0.4854, 0.8418, 0.4717, 0.8833, 0.4496, 0.9197, 0.4197, 0.9496, 0.3833, 0.9717, 0.3418, 0.9854, 0.2968, 0.99, 0.25, 0.9854, 0.2032, 0.9717, 0.1582, 0.9496, 0.1167, 0.9197, 0.08029, 0.8833, 0.05045, 0.8418, 0.02827, 0.7968, 0.01461, 0.75, 0.01, 0.7032, 0.01461, 0.6582, 0.02827, 0.6167, 0.05045, 0.5803, 0.08029, 0.5504, 0.1167, 0.5283, 0.1582, 0.5146, 0.2032, 0.51, 0.25, 0.5146, 0.2968, 0.5283, 0.3418, 0.5504, 0.3833, 0.5803, 0.4197, 0.6167, 0.4496, 0.6582, 0.4717, 0.7032, 0.4854])
me_007.use_remesh_fix_poles = True
me_007.use_remesh_preserve_attributes = False
me_007.use_mirror_vertex_groups = False
me_007.update()

# ---- objects
ob_x = bpy.data.objects.new('桌面', me_006)
ob_x_1 = bpy.data.objects.new('支板', me_008)
ob_x_2 = bpy.data.objects.new('桌腿', me_007)

# ---- transforms, parenting, visibility, modifiers, constraints
ob_x.location = (0.0, 0.0, 0.0)
ob_x.scale = (20.0, 20.0, 0.1)
ob_x.lineart.crease_threshold = 0.0
ob_x_1.location = (0.0, 0.0, 1.0)
ob_x_1.scale = (15.5, 15.5, 1.0)
ob_x_1.lineart.crease_threshold = 0.0
ob_x_2.location = (15.0, -15.0, 13.0)
ob_x_2.scale = (1.5, 1.5, 12.5)
ob_x_2.lineart.crease_threshold = 0.0

# ---- collection membership
col_collection.objects.link(ob_x)
col_collection.objects.link(ob_x_1)
col_collection.objects.link(ob_x_2)

# ---- scene / render settings (as saved in the file)
scene.frame_start = 1; scene.frame_end = 250; scene.frame_set(1)
scene.render.engine = 'BLENDER_EEVEE_NEXT'
scene.cycles.use_denoising = False
scene.cycles.samples = 128
scene.cycles.sampling_pattern = 'TABULATED_SOBOL'
scene.cycles.use_adaptive_sampling = False
scene.cycles.use_light_tree = False
scene.view_settings.view_transform = 'Filmic'
bpy.context.view_layer.update()

# ---- added for rendering (the .blend has no active camera and no usable light): camera, sun
cam_auto = bpy.data.cameras.new('AutoCamera')
cam_auto.lens = 50.0
cam_auto.sensor_width = 36.0
cam_auto.clip_end = 1007.55
ob_auto_camera = bpy.data.objects.new('AutoCamera', cam_auto)
scene.collection.objects.link(ob_auto_camera)
ob_auto_camera.location = (57.4105, -68.8927, 58.6784)
ob_auto_camera.rotation_euler = (1.09748, -7.21219e-08, 0.694738)
scene.camera = ob_auto_camera
light_auto_sun = bpy.data.lights.new('AutoSun', 'SUN')
light_auto_sun.energy = 3.0
light_auto_sun.angle = 0.0523599
ob_auto_sun = bpy.data.objects.new('AutoSun', light_auto_sun)
scene.collection.objects.link(ob_auto_sun)
ob_auto_sun.rotation_euler = (0.872665, 0.174533, 0.523599)
bpy.context.view_layer.update()
